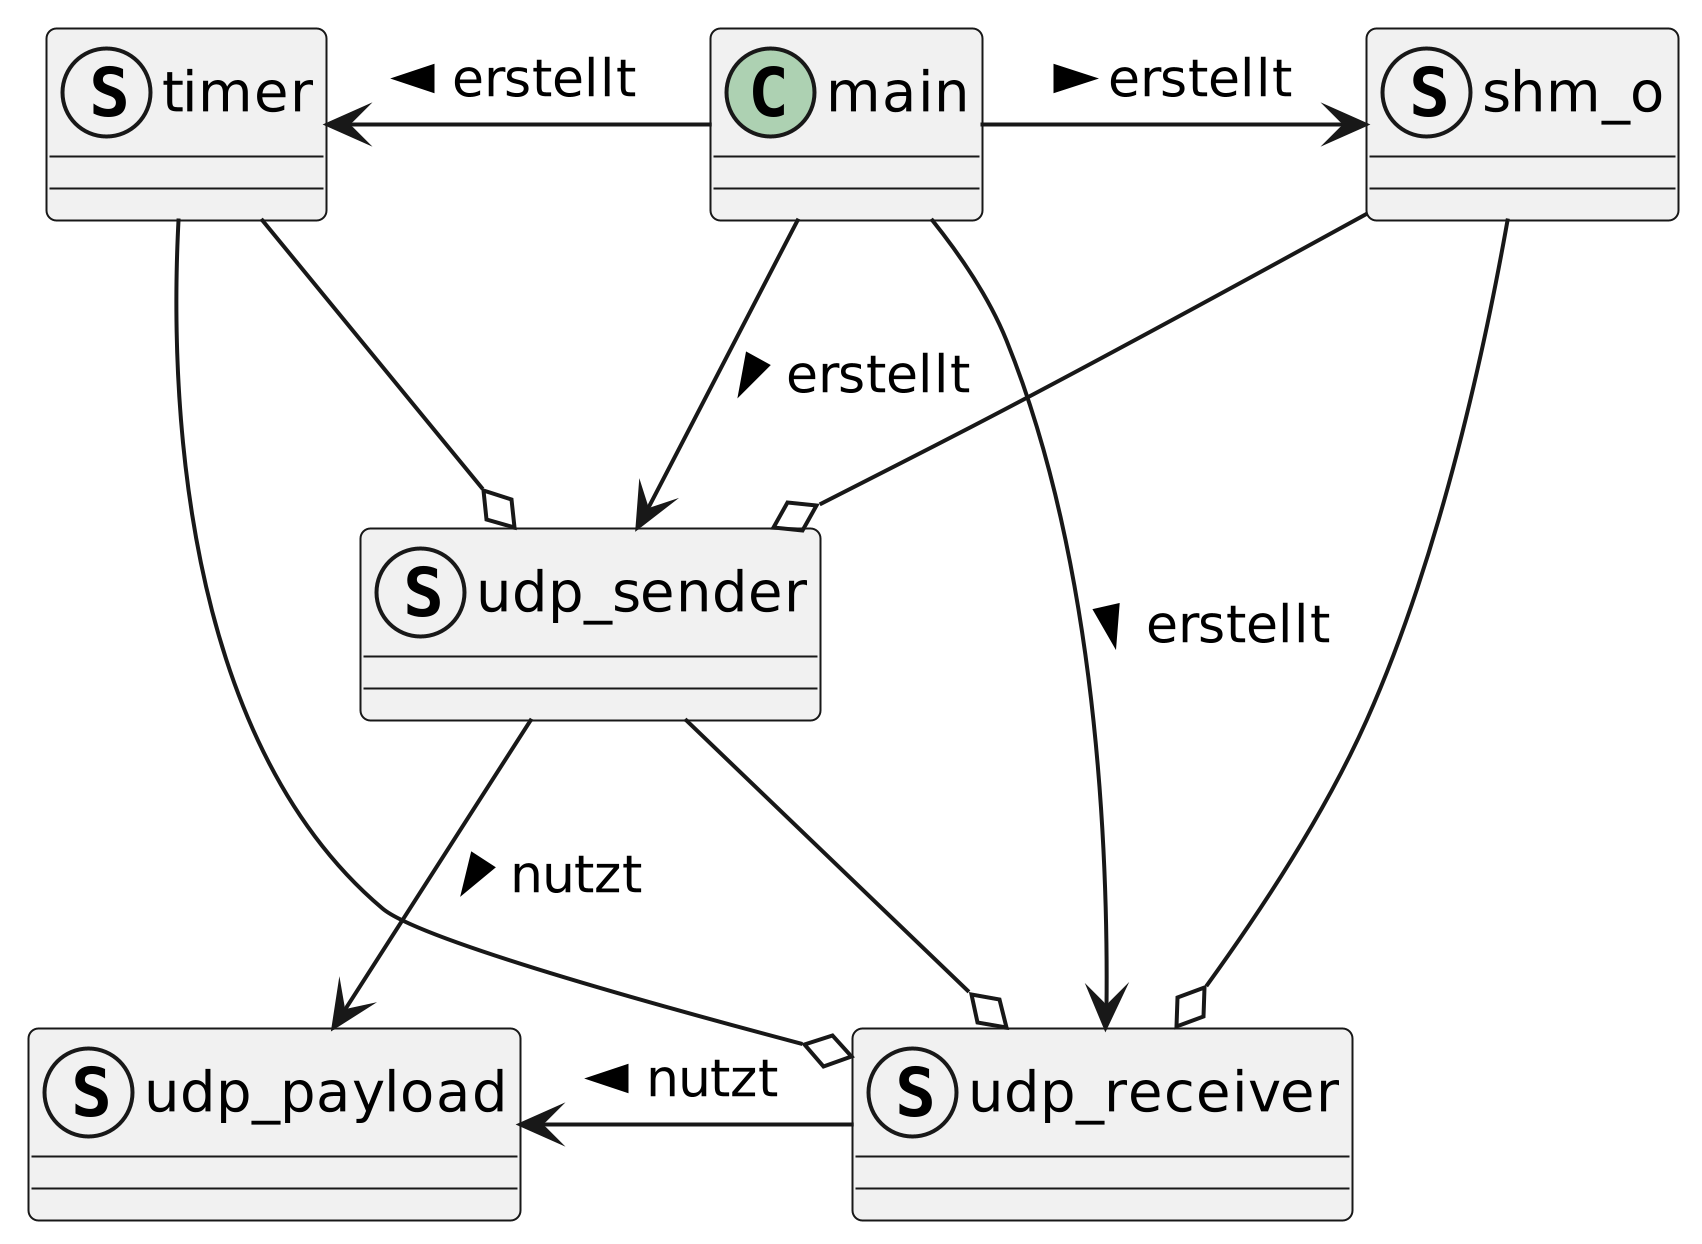

The diagram above was rendered by PlantUML. Its source (embedded in the PNG):
@startuml

class main{

}

together {
struct shm_o{

}

struct udp_sender {

}

struct udp_receiver{

}

struct udp_payload {

}

struct timer{

}

udp_sender o-up- shm_o
udp_sender o-up- timer
udp_receiver o-up- shm_o
udp_receiver o-up- udp_sender
udp_receiver o-up- timer

main -right-> shm_o: erstellt >
main -down-> udp_sender: erstellt >
main -down-> udp_receiver: erstellt >
main -left-> timer: erstellt >
udp_sender -down-> udp_payload: nutzt >
udp_receiver -left-> udp_payload: nutzt >


@enduml